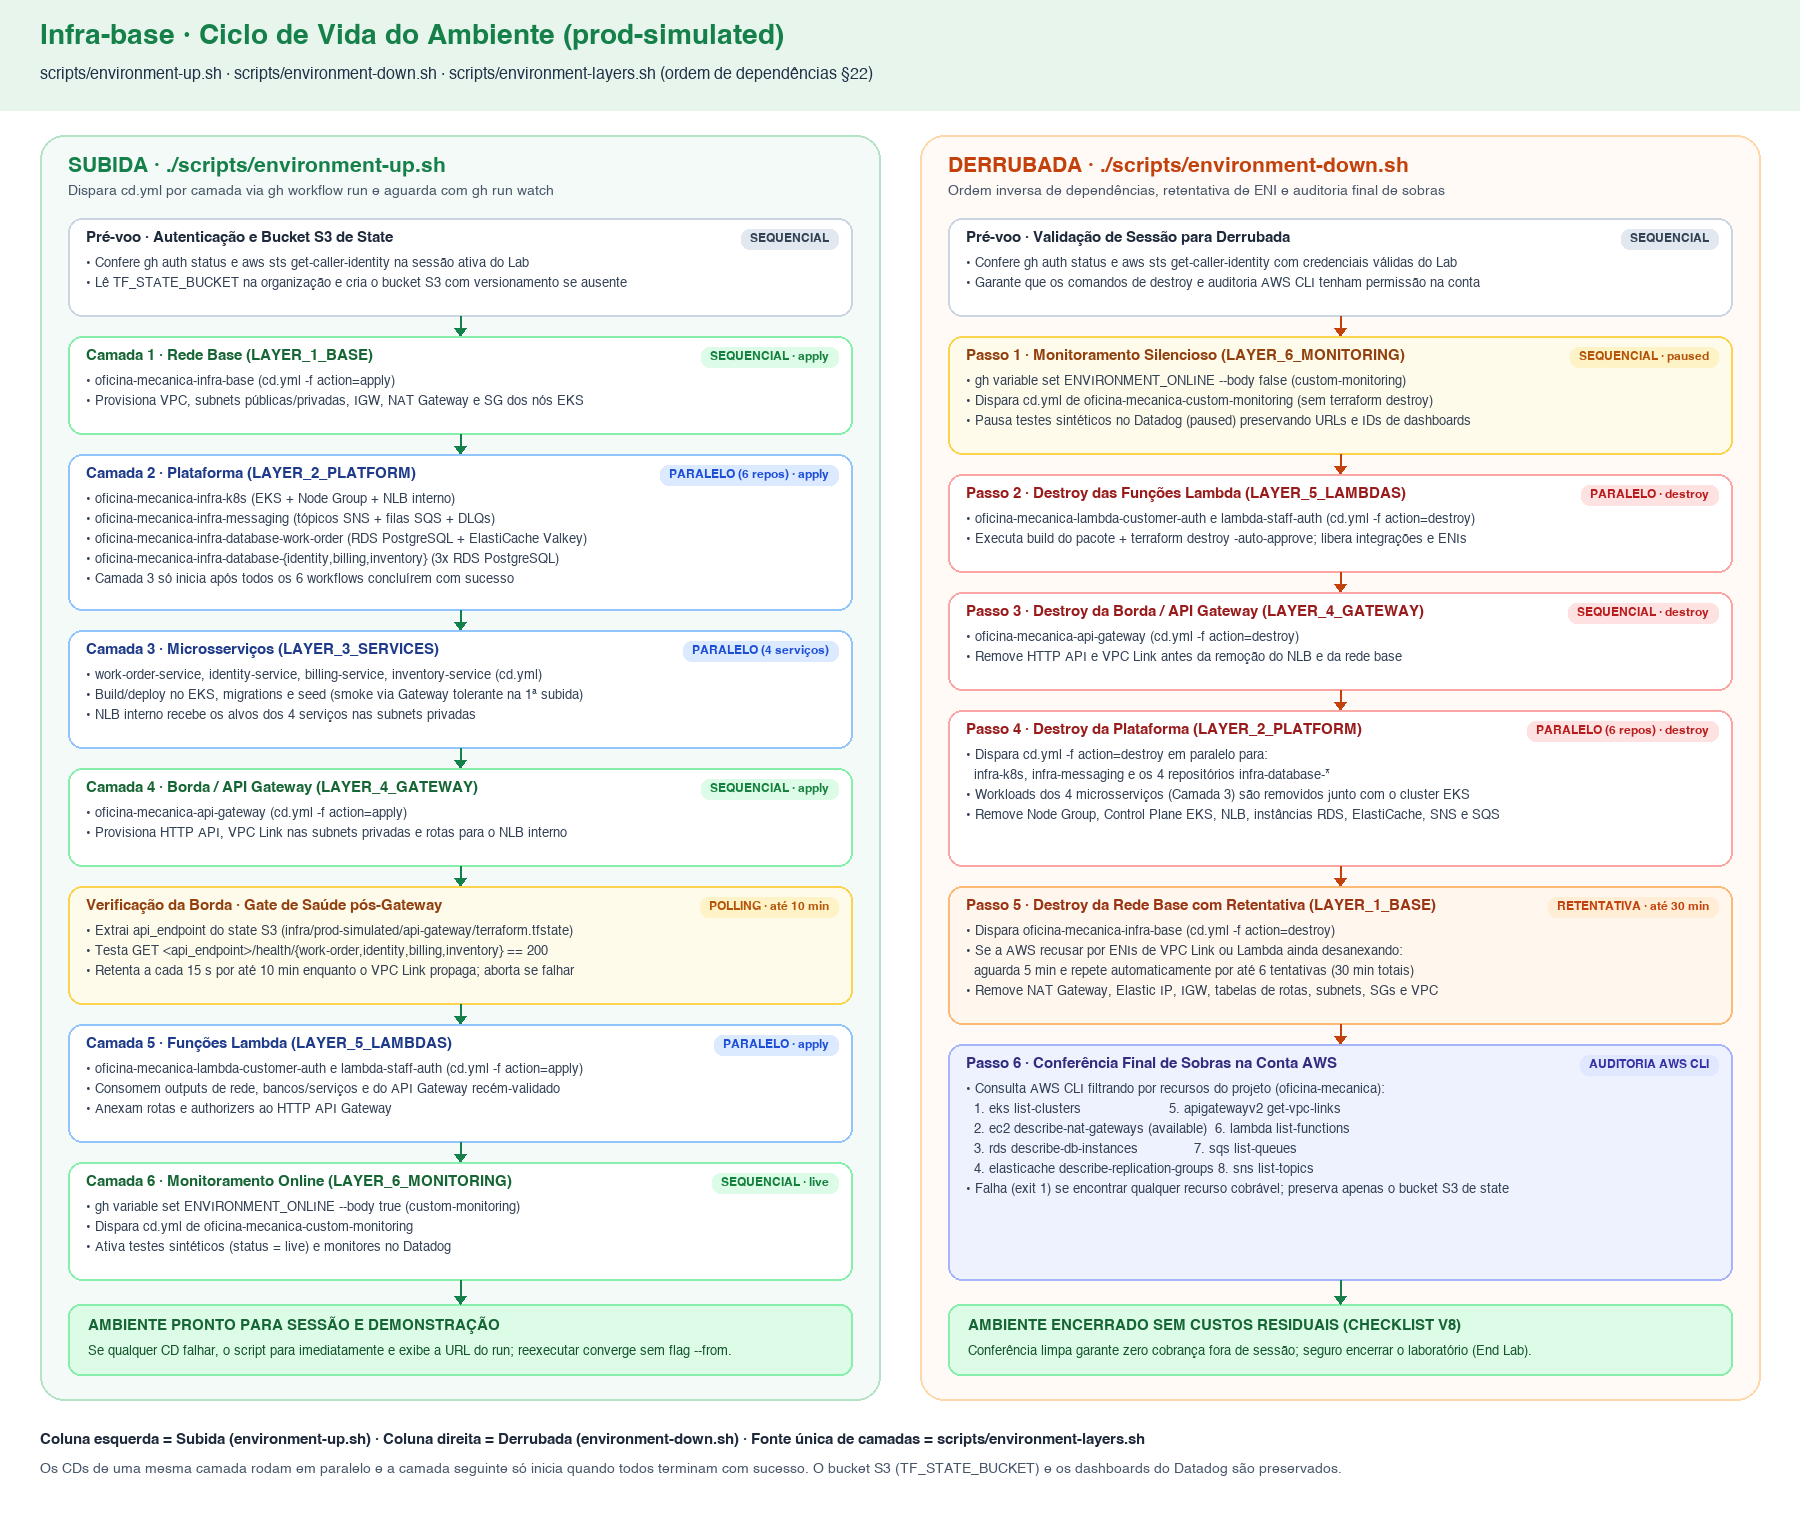

The diagram above was exported from draw.io. Its source (the exported page's mxGraphModel, read from the mxfile embedded in the PNG):
<mxGraphModel dx="1800" dy="1520" grid="1" gridSize="10" guides="1" tooltips="1" connect="1" arrows="1" fold="1" page="1" pageScale="1" pageWidth="1800" pageHeight="1520" math="0" shadow="0">
  <root>
    <mxCell id="0" />
    <mxCell id="1" parent="0" />
    <mxCell id="bg" value="" style="fillColor=#ffffff;strokeColor=none;" vertex="1" parent="1">
      <mxGeometry x="0" y="0" width="1800" height="1520" as="geometry" />
    </mxCell>
    <mxCell id="header" value="" style="fillColor=#e7f5ed;strokeColor=none;" vertex="1" parent="1">
      <mxGeometry x="0" y="0" width="1800" height="110" as="geometry" />
    </mxCell>
    <mxCell id="title" value="Infra-base · Ciclo de Vida do Ambiente (prod-simulated)" style="text;html=1;whiteSpace=wrap;align=left;verticalAlign=top;fontFamily=Helvetica;fontSize=28;fontColor=#16804a;fontStyle=1;" vertex="1" parent="1">
      <mxGeometry x="40" y="22" width="1720" height="40" as="geometry" />
    </mxCell>
    <mxCell id="subtitle" value="scripts/environment-up.sh · scripts/environment-down.sh · scripts/environment-layers.sh (ordem de dependências §22)" style="text;html=1;whiteSpace=wrap;align=left;verticalAlign=top;fontFamily=Helvetica;fontSize=16;fontColor=#203047;" vertex="1" parent="1">
      <mxGeometry x="40" y="66" width="1720" height="28" as="geometry" />
    </mxCell>
    <mxCell id="col-up" value="" style="rounded=1;arcSize=4;fillColor=#f4faf7;strokeColor=#b6e2c7;strokeWidth=2;" vertex="1" parent="1">
      <mxGeometry x="40" y="135" width="840" height="1265" as="geometry" />
    </mxCell>
    <mxCell id="col-up-title" value="SUBIDA · ./scripts/environment-up.sh" style="text;html=1;align=left;verticalAlign=top;fontFamily=Helvetica;fontSize=21;fontColor=#16804a;fontStyle=1;" vertex="1" parent="1">
      <mxGeometry x="68" y="155" width="780" height="30" as="geometry" />
    </mxCell>
    <mxCell id="col-down" value="" style="rounded=1;arcSize=4;fillColor=#fffaf5;strokeColor=#fed7aa;strokeWidth=2;" vertex="1" parent="1">
      <mxGeometry x="920" y="135" width="840" height="1265" as="geometry" />
    </mxCell>
    <mxCell id="col-down-title" value="DERRUBADA · ./scripts/environment-down.sh" style="text;html=1;align=left;verticalAlign=top;fontFamily=Helvetica;fontSize=21;fontColor=#c2410c;fontStyle=1;" vertex="1" parent="1">
      <mxGeometry x="948" y="155" width="780" height="30" as="geometry" />
    </mxCell>
    <mxCell id="up-0" value="&lt;b&gt;Pré-voo · Autenticação e Bucket S3 de State (SEQUENCIAL)&lt;/b&gt;&lt;br&gt;• Confere gh auth status e aws sts get-caller-identity&lt;br&gt;• Lê TF_STATE_BUCKET e cria o bucket S3 com versionamento se ausente" style="rounded=1;arcSize=10;html=1;whiteSpace=wrap;align=left;spacingLeft=14;fillColor=#ffffff;strokeColor=#cbd5e1;fontColor=#1e293b;fontFamily=Helvetica;fontSize=13;" vertex="1" parent="1">
      <mxGeometry x="68" y="218" width="784" height="98" as="geometry" />
    </mxCell>
    <mxCell id="up-1" value="&lt;b&gt;Camada 1 · Rede Base (SEQUENCIAL · action=apply)&lt;/b&gt;&lt;br&gt;• oficina-mecanica-infra-base (VPC, subnets públicas/privadas, IGW, NAT Gateway e SG dos nós EKS)" style="rounded=1;arcSize=10;html=1;whiteSpace=wrap;align=left;spacingLeft=14;fillColor=#ffffff;strokeColor=#86efac;fontColor=#166534;fontFamily=Helvetica;fontSize=13;" vertex="1" parent="1">
      <mxGeometry x="68" y="336" width="784" height="98" as="geometry" />
    </mxCell>
    <mxCell id="up-2" value="&lt;b&gt;Camada 2 · Plataforma (PARALELO · 6 repositórios · action=apply)&lt;/b&gt;&lt;br&gt;• infra-k8s, infra-messaging, infra-database-work-order, infra-database-identity, infra-database-billing, infra-database-inventory" style="rounded=1;arcSize=10;html=1;whiteSpace=wrap;align=left;spacingLeft=14;fillColor=#ffffff;strokeColor=#93c5fd;fontColor=#1e3a8a;fontFamily=Helvetica;fontSize=13;" vertex="1" parent="1">
      <mxGeometry x="68" y="454" width="784" height="156" as="geometry" />
    </mxCell>
    <mxCell id="up-3" value="&lt;b&gt;Camada 3 · Microsserviços (PARALELO · 4 serviços)&lt;/b&gt;&lt;br&gt;• work-order-service, identity-service, billing-service, inventory-service (deploy EKS, migrations e seed)" style="rounded=1;arcSize=10;html=1;whiteSpace=wrap;align=left;spacingLeft=14;fillColor=#ffffff;strokeColor=#93c5fd;fontColor=#1e3a8a;fontFamily=Helvetica;fontSize=13;" vertex="1" parent="1">
      <mxGeometry x="68" y="630" width="784" height="118" as="geometry" />
    </mxCell>
    <mxCell id="up-4" value="&lt;b&gt;Camada 4 · Borda / API Gateway (SEQUENCIAL · action=apply)&lt;/b&gt;&lt;br&gt;• oficina-mecanica-api-gateway (HTTP API + VPC Link + integração com NLB interno)" style="rounded=1;arcSize=10;html=1;whiteSpace=wrap;align=left;spacingLeft=14;fillColor=#ffffff;strokeColor=#86efac;fontColor=#166534;fontFamily=Helvetica;fontSize=13;" vertex="1" parent="1">
      <mxGeometry x="68" y="768" width="784" height="98" as="geometry" />
    </mxCell>
    <mxCell id="up-health" value="&lt;b&gt;Verificação da Borda · Gate de Saúde pós-Gateway (POLLING · até 10 min)&lt;/b&gt;&lt;br&gt;• GET &amp;lt;api_endpoint&amp;gt;/health/{work-order,identity,billing,inventory} == 200 (retenta a cada 15 s)" style="rounded=1;arcSize=10;html=1;whiteSpace=wrap;align=left;spacingLeft=14;fillColor=#fffbeb;strokeColor=#fcd34d;fontColor=#92400e;fontFamily=Helvetica;fontSize=13;" vertex="1" parent="1">
      <mxGeometry x="68" y="886" width="784" height="118" as="geometry" />
    </mxCell>
    <mxCell id="up-5" value="&lt;b&gt;Camada 5 · Funções Lambda (PARALELO · action=apply)&lt;/b&gt;&lt;br&gt;• lambda-customer-auth e lambda-staff-auth (rotas e authorizers no Gateway)" style="rounded=1;arcSize=10;html=1;whiteSpace=wrap;align=left;spacingLeft=14;fillColor=#ffffff;strokeColor=#93c5fd;fontColor=#1e3a8a;fontFamily=Helvetica;fontSize=13;" vertex="1" parent="1">
      <mxGeometry x="68" y="1024" width="784" height="118" as="geometry" />
    </mxCell>
    <mxCell id="up-6" value="&lt;b&gt;Camada 6 · Monitoramento Online (SEQUENCIAL · ENVIRONMENT_ONLINE=true)&lt;/b&gt;&lt;br&gt;• oficina-mecanica-custom-monitoring (ativa sintéticos status=live no Datadog)" style="rounded=1;arcSize=10;html=1;whiteSpace=wrap;align=left;spacingLeft=14;fillColor=#ffffff;strokeColor=#86efac;fontColor=#166534;fontFamily=Helvetica;fontSize=13;" vertex="1" parent="1">
      <mxGeometry x="68" y="1162" width="784" height="118" as="geometry" />
    </mxCell>
    <mxCell id="down-0" value="&lt;b&gt;Pré-voo · Validação de Sessão para Derrubada (SEQUENCIAL)&lt;/b&gt;&lt;br&gt;• Confere gh auth status e aws sts get-caller-identity" style="rounded=1;arcSize=10;html=1;whiteSpace=wrap;align=left;spacingLeft=14;fillColor=#ffffff;strokeColor=#cbd5e1;fontColor=#1e293b;fontFamily=Helvetica;fontSize=13;" vertex="1" parent="1">
      <mxGeometry x="948" y="218" width="784" height="98" as="geometry" />
    </mxCell>
    <mxCell id="down-1" value="&lt;b&gt;Passo 1 · Monitoramento Silencioso (ENVIRONMENT_ONLINE=false)&lt;/b&gt;&lt;br&gt;• oficina-mecanica-custom-monitoring (pausa sintéticos no Datadog sem destroy)" style="rounded=1;arcSize=10;html=1;whiteSpace=wrap;align=left;spacingLeft=14;fillColor=#fffbeb;strokeColor=#fcd34d;fontColor=#92400e;fontFamily=Helvetica;fontSize=13;" vertex="1" parent="1">
      <mxGeometry x="948" y="336" width="784" height="118" as="geometry" />
    </mxCell>
    <mxCell id="down-2" value="&lt;b&gt;Passo 2 · Destroy das Funções Lambda (PARALELO · action=destroy)&lt;/b&gt;&lt;br&gt;• lambda-customer-auth e lambda-staff-auth (terraform destroy -auto-approve)" style="rounded=1;arcSize=10;html=1;whiteSpace=wrap;align=left;spacingLeft=14;fillColor=#ffffff;strokeColor=#fca5a5;fontColor=#991b1b;fontFamily=Helvetica;fontSize=13;" vertex="1" parent="1">
      <mxGeometry x="948" y="474" width="784" height="98" as="geometry" />
    </mxCell>
    <mxCell id="down-3" value="&lt;b&gt;Passo 3 · Destroy da Borda / API Gateway (SEQUENCIAL · action=destroy)&lt;/b&gt;&lt;br&gt;• oficina-mecanica-api-gateway (remove HTTP API e VPC Link)" style="rounded=1;arcSize=10;html=1;whiteSpace=wrap;align=left;spacingLeft=14;fillColor=#ffffff;strokeColor=#fca5a5;fontColor=#991b1b;fontFamily=Helvetica;fontSize=13;" vertex="1" parent="1">
      <mxGeometry x="948" y="592" width="784" height="98" as="geometry" />
    </mxCell>
    <mxCell id="down-4" value="&lt;b&gt;Passo 4 · Destroy da Plataforma (PARALELO · 6 repositórios · action=destroy)&lt;/b&gt;&lt;br&gt;• infra-k8s, infra-messaging e 4x infra-database-* (workloads dos serviços saem com o EKS)" style="rounded=1;arcSize=10;html=1;whiteSpace=wrap;align=left;spacingLeft=14;fillColor=#ffffff;strokeColor=#fca5a5;fontColor=#991b1b;fontFamily=Helvetica;fontSize=13;" vertex="1" parent="1">
      <mxGeometry x="948" y="710" width="784" height="156" as="geometry" />
    </mxCell>
    <mxCell id="down-5" value="&lt;b&gt;Passo 5 · Destroy da Rede Base com Retentativa (action=destroy · até 30 min)&lt;/b&gt;&lt;br&gt;• oficina-mecanica-infra-base (retenta a cada 5 min se houver ENIs residuais de VPC Link/Lambda)" style="rounded=1;arcSize=10;html=1;whiteSpace=wrap;align=left;spacingLeft=14;fillColor=#fff7ed;strokeColor=#fdba74;fontColor=#9a3412;fontFamily=Helvetica;fontSize=13;" vertex="1" parent="1">
      <mxGeometry x="948" y="886" width="784" height="138" as="geometry" />
    </mxCell>
    <mxCell id="down-6" value="&lt;b&gt;Passo 6 · Conferência Final de Sobras na Conta AWS (AUDITORIA AWS CLI)&lt;/b&gt;&lt;br&gt;• Verifica EKS, NAT Gateway, RDS, ElastiCache, VPC Link, Lambda, SQS e SNS (exit 1 se houver sobra)" style="rounded=1;arcSize=10;html=1;whiteSpace=wrap;align=left;spacingLeft=14;fillColor=#eef2ff;strokeColor=#a5b4fc;fontColor=#312e81;fontFamily=Helvetica;fontSize=13;" vertex="1" parent="1">
      <mxGeometry x="948" y="1044" width="784" height="236" as="geometry" />
    </mxCell>
  </root>
</mxGraphModel>